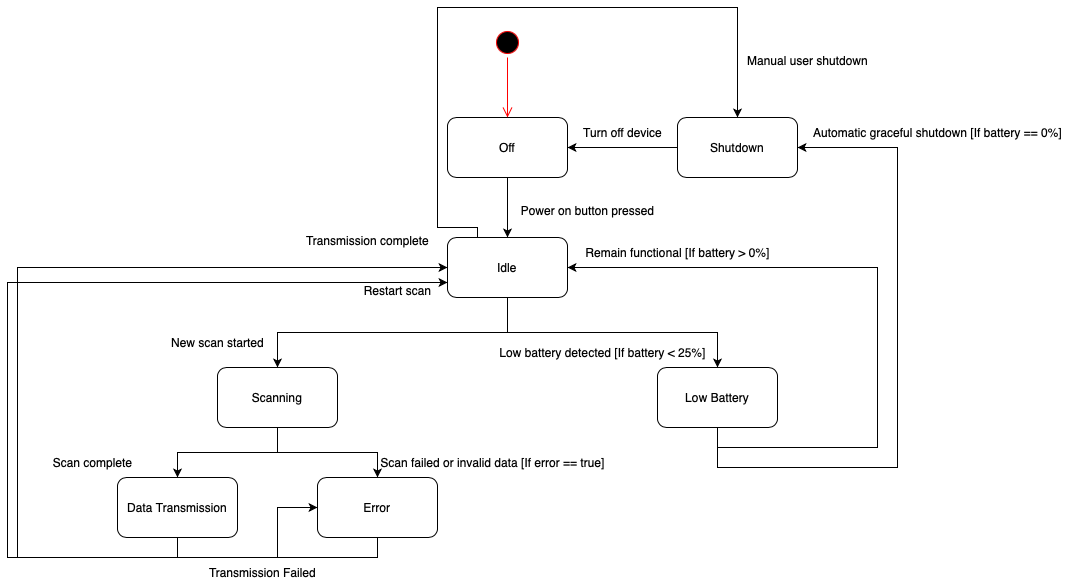

The diagram above was exported from draw.io. Its source (the exported page's mxGraphModel, read from the mxfile embedded in the PNG):
<mxGraphModel dx="2040" dy="797" grid="1" gridSize="10" guides="1" tooltips="1" connect="1" arrows="1" fold="1" page="1" pageScale="1" pageWidth="850" pageHeight="1100" math="0" shadow="0">
  <root>
    <mxCell id="0" />
    <mxCell id="1" parent="0" />
    <mxCell id="Y519m4p15fPZ-aTRFyFr-5" style="edgeStyle=orthogonalEdgeStyle;rounded=0;orthogonalLoop=1;jettySize=auto;html=1;exitX=0.5;exitY=1;exitDx=0;exitDy=0;entryX=0.5;entryY=0;entryDx=0;entryDy=0;" edge="1" parent="1" source="Y519m4p15fPZ-aTRFyFr-1" target="Y519m4p15fPZ-aTRFyFr-2">
      <mxGeometry relative="1" as="geometry" />
    </mxCell>
    <mxCell id="Y519m4p15fPZ-aTRFyFr-1" value="Off" style="rounded=1;whiteSpace=wrap;html=1;" vertex="1" parent="1">
      <mxGeometry x="420" y="140" width="120" height="60" as="geometry" />
    </mxCell>
    <mxCell id="Y519m4p15fPZ-aTRFyFr-9" style="edgeStyle=orthogonalEdgeStyle;rounded=0;orthogonalLoop=1;jettySize=auto;html=1;exitX=0.5;exitY=1;exitDx=0;exitDy=0;entryX=0.5;entryY=0;entryDx=0;entryDy=0;" edge="1" parent="1" source="Y519m4p15fPZ-aTRFyFr-2" target="Y519m4p15fPZ-aTRFyFr-7">
      <mxGeometry relative="1" as="geometry" />
    </mxCell>
    <mxCell id="Y519m4p15fPZ-aTRFyFr-10" style="edgeStyle=orthogonalEdgeStyle;rounded=0;orthogonalLoop=1;jettySize=auto;html=1;exitX=0.5;exitY=1;exitDx=0;exitDy=0;entryX=0.5;entryY=0;entryDx=0;entryDy=0;" edge="1" parent="1" source="Y519m4p15fPZ-aTRFyFr-2" target="Y519m4p15fPZ-aTRFyFr-8">
      <mxGeometry relative="1" as="geometry" />
    </mxCell>
    <mxCell id="Y519m4p15fPZ-aTRFyFr-35" style="edgeStyle=orthogonalEdgeStyle;rounded=0;orthogonalLoop=1;jettySize=auto;html=1;exitX=0.25;exitY=0;exitDx=0;exitDy=0;entryX=0.5;entryY=0;entryDx=0;entryDy=0;" edge="1" parent="1" source="Y519m4p15fPZ-aTRFyFr-2" target="Y519m4p15fPZ-aTRFyFr-31">
      <mxGeometry relative="1" as="geometry">
        <Array as="points">
          <mxPoint x="450" y="250" />
          <mxPoint x="410" y="250" />
          <mxPoint x="410" y="30" />
          <mxPoint x="710" y="30" />
        </Array>
      </mxGeometry>
    </mxCell>
    <mxCell id="Y519m4p15fPZ-aTRFyFr-2" value="Idle" style="rounded=1;whiteSpace=wrap;html=1;" vertex="1" parent="1">
      <mxGeometry x="420" y="260" width="120" height="60" as="geometry" />
    </mxCell>
    <mxCell id="Y519m4p15fPZ-aTRFyFr-3" value="" style="ellipse;html=1;shape=startState;fillColor=#000000;strokeColor=#ff0000;" vertex="1" parent="1">
      <mxGeometry x="465" y="50" width="30" height="30" as="geometry" />
    </mxCell>
    <mxCell id="Y519m4p15fPZ-aTRFyFr-4" value="" style="edgeStyle=orthogonalEdgeStyle;html=1;verticalAlign=bottom;endArrow=open;endSize=8;strokeColor=#ff0000;rounded=0;" edge="1" source="Y519m4p15fPZ-aTRFyFr-3" parent="1">
      <mxGeometry relative="1" as="geometry">
        <mxPoint x="480" y="140" as="targetPoint" />
      </mxGeometry>
    </mxCell>
    <mxCell id="Y519m4p15fPZ-aTRFyFr-6" value="Power on button pressed" style="text;html=1;align=center;verticalAlign=middle;resizable=0;points=[];autosize=1;strokeColor=none;fillColor=none;" vertex="1" parent="1">
      <mxGeometry x="480" y="218" width="160" height="30" as="geometry" />
    </mxCell>
    <mxCell id="Y519m4p15fPZ-aTRFyFr-14" style="edgeStyle=orthogonalEdgeStyle;rounded=0;orthogonalLoop=1;jettySize=auto;html=1;exitX=0.5;exitY=1;exitDx=0;exitDy=0;entryX=0.5;entryY=0;entryDx=0;entryDy=0;" edge="1" parent="1" source="Y519m4p15fPZ-aTRFyFr-7" target="Y519m4p15fPZ-aTRFyFr-13">
      <mxGeometry relative="1" as="geometry" />
    </mxCell>
    <mxCell id="Y519m4p15fPZ-aTRFyFr-16" style="edgeStyle=orthogonalEdgeStyle;rounded=0;orthogonalLoop=1;jettySize=auto;html=1;exitX=0.5;exitY=1;exitDx=0;exitDy=0;" edge="1" parent="1" source="Y519m4p15fPZ-aTRFyFr-7" target="Y519m4p15fPZ-aTRFyFr-15">
      <mxGeometry relative="1" as="geometry" />
    </mxCell>
    <mxCell id="Y519m4p15fPZ-aTRFyFr-7" value="Scanning" style="rounded=1;whiteSpace=wrap;html=1;" vertex="1" parent="1">
      <mxGeometry x="190" y="390" width="120" height="60" as="geometry" />
    </mxCell>
    <mxCell id="Y519m4p15fPZ-aTRFyFr-23" style="edgeStyle=orthogonalEdgeStyle;rounded=0;orthogonalLoop=1;jettySize=auto;html=1;exitX=0.5;exitY=1;exitDx=0;exitDy=0;entryX=1;entryY=0.5;entryDx=0;entryDy=0;" edge="1" parent="1" source="Y519m4p15fPZ-aTRFyFr-8" target="Y519m4p15fPZ-aTRFyFr-2">
      <mxGeometry relative="1" as="geometry">
        <Array as="points">
          <mxPoint x="690" y="470" />
          <mxPoint x="850" y="470" />
          <mxPoint x="850" y="290" />
        </Array>
      </mxGeometry>
    </mxCell>
    <mxCell id="Y519m4p15fPZ-aTRFyFr-32" style="edgeStyle=orthogonalEdgeStyle;rounded=0;orthogonalLoop=1;jettySize=auto;html=1;exitX=0.5;exitY=1;exitDx=0;exitDy=0;entryX=1;entryY=0.5;entryDx=0;entryDy=0;" edge="1" parent="1" source="Y519m4p15fPZ-aTRFyFr-8" target="Y519m4p15fPZ-aTRFyFr-31">
      <mxGeometry relative="1" as="geometry">
        <Array as="points">
          <mxPoint x="690" y="490" />
          <mxPoint x="870" y="490" />
          <mxPoint x="870" y="170" />
        </Array>
      </mxGeometry>
    </mxCell>
    <mxCell id="Y519m4p15fPZ-aTRFyFr-8" value="Low Battery" style="rounded=1;whiteSpace=wrap;html=1;" vertex="1" parent="1">
      <mxGeometry x="630" y="390" width="120" height="60" as="geometry" />
    </mxCell>
    <mxCell id="Y519m4p15fPZ-aTRFyFr-11" value="New scan started" style="text;html=1;align=center;verticalAlign=middle;resizable=0;points=[];autosize=1;strokeColor=none;fillColor=none;" vertex="1" parent="1">
      <mxGeometry x="130" y="350" width="120" height="30" as="geometry" />
    </mxCell>
    <mxCell id="Y519m4p15fPZ-aTRFyFr-12" value="Low battery detected [If battery &amp;lt; 25%]" style="text;html=1;align=center;verticalAlign=middle;resizable=0;points=[];autosize=1;strokeColor=none;fillColor=none;" vertex="1" parent="1">
      <mxGeometry x="460" y="360" width="230" height="30" as="geometry" />
    </mxCell>
    <mxCell id="Y519m4p15fPZ-aTRFyFr-19" style="edgeStyle=orthogonalEdgeStyle;rounded=0;orthogonalLoop=1;jettySize=auto;html=1;exitX=0.5;exitY=1;exitDx=0;exitDy=0;entryX=0;entryY=0.5;entryDx=0;entryDy=0;" edge="1" parent="1" source="Y519m4p15fPZ-aTRFyFr-13" target="Y519m4p15fPZ-aTRFyFr-2">
      <mxGeometry relative="1" as="geometry">
        <Array as="points">
          <mxPoint x="150" y="580" />
          <mxPoint x="-10" y="580" />
          <mxPoint x="-10" y="290" />
        </Array>
      </mxGeometry>
    </mxCell>
    <mxCell id="Y519m4p15fPZ-aTRFyFr-27" style="edgeStyle=orthogonalEdgeStyle;rounded=0;orthogonalLoop=1;jettySize=auto;html=1;exitX=0.5;exitY=1;exitDx=0;exitDy=0;entryX=0;entryY=0.5;entryDx=0;entryDy=0;" edge="1" parent="1" source="Y519m4p15fPZ-aTRFyFr-13" target="Y519m4p15fPZ-aTRFyFr-15">
      <mxGeometry relative="1" as="geometry" />
    </mxCell>
    <mxCell id="Y519m4p15fPZ-aTRFyFr-13" value="Data Transmission" style="rounded=1;whiteSpace=wrap;html=1;" vertex="1" parent="1">
      <mxGeometry x="90" y="500" width="120" height="60" as="geometry" />
    </mxCell>
    <mxCell id="Y519m4p15fPZ-aTRFyFr-29" style="edgeStyle=orthogonalEdgeStyle;rounded=0;orthogonalLoop=1;jettySize=auto;html=1;exitX=0.5;exitY=1;exitDx=0;exitDy=0;entryX=0;entryY=0.75;entryDx=0;entryDy=0;" edge="1" parent="1" source="Y519m4p15fPZ-aTRFyFr-15" target="Y519m4p15fPZ-aTRFyFr-2">
      <mxGeometry relative="1" as="geometry">
        <Array as="points">
          <mxPoint x="350" y="580" />
          <mxPoint x="-20" y="580" />
          <mxPoint x="-20" y="305" />
        </Array>
      </mxGeometry>
    </mxCell>
    <mxCell id="Y519m4p15fPZ-aTRFyFr-15" value="Error" style="rounded=1;whiteSpace=wrap;html=1;" vertex="1" parent="1">
      <mxGeometry x="290" y="500" width="120" height="60" as="geometry" />
    </mxCell>
    <mxCell id="Y519m4p15fPZ-aTRFyFr-17" value="Scan complete" style="text;html=1;align=center;verticalAlign=middle;resizable=0;points=[];autosize=1;strokeColor=none;fillColor=none;" vertex="1" parent="1">
      <mxGeometry x="15" y="470" width="100" height="30" as="geometry" />
    </mxCell>
    <mxCell id="Y519m4p15fPZ-aTRFyFr-18" value="Scan failed or invalid data [If error == true]" style="text;html=1;align=center;verticalAlign=middle;resizable=0;points=[];autosize=1;strokeColor=none;fillColor=none;" vertex="1" parent="1">
      <mxGeometry x="340" y="470" width="250" height="30" as="geometry" />
    </mxCell>
    <mxCell id="Y519m4p15fPZ-aTRFyFr-20" value="Transmission complete" style="text;html=1;align=center;verticalAlign=middle;resizable=0;points=[];autosize=1;strokeColor=none;fillColor=none;" vertex="1" parent="1">
      <mxGeometry x="265" y="248" width="150" height="30" as="geometry" />
    </mxCell>
    <mxCell id="Y519m4p15fPZ-aTRFyFr-22" value="Transmission Failed" style="text;html=1;align=center;verticalAlign=middle;resizable=0;points=[];autosize=1;strokeColor=none;fillColor=none;" vertex="1" parent="1">
      <mxGeometry x="170" y="580" width="130" height="30" as="geometry" />
    </mxCell>
    <mxCell id="Y519m4p15fPZ-aTRFyFr-24" value="Remain functional [If battery &amp;gt; 0%]" style="text;html=1;align=center;verticalAlign=middle;resizable=0;points=[];autosize=1;strokeColor=none;fillColor=none;" vertex="1" parent="1">
      <mxGeometry x="545" y="260" width="210" height="30" as="geometry" />
    </mxCell>
    <mxCell id="Y519m4p15fPZ-aTRFyFr-26" value="Automatic graceful shutdown [If battery == 0%]" style="text;html=1;align=center;verticalAlign=middle;resizable=0;points=[];autosize=1;strokeColor=none;fillColor=none;" vertex="1" parent="1">
      <mxGeometry x="775" y="140" width="270" height="30" as="geometry" />
    </mxCell>
    <mxCell id="Y519m4p15fPZ-aTRFyFr-30" value="Restart scan" style="text;html=1;align=center;verticalAlign=middle;resizable=0;points=[];autosize=1;strokeColor=none;fillColor=none;" vertex="1" parent="1">
      <mxGeometry x="325" y="298" width="90" height="30" as="geometry" />
    </mxCell>
    <mxCell id="Y519m4p15fPZ-aTRFyFr-33" style="edgeStyle=orthogonalEdgeStyle;rounded=0;orthogonalLoop=1;jettySize=auto;html=1;exitX=0;exitY=0.5;exitDx=0;exitDy=0;entryX=1;entryY=0.5;entryDx=0;entryDy=0;" edge="1" parent="1" source="Y519m4p15fPZ-aTRFyFr-31" target="Y519m4p15fPZ-aTRFyFr-1">
      <mxGeometry relative="1" as="geometry" />
    </mxCell>
    <mxCell id="Y519m4p15fPZ-aTRFyFr-31" value="Shutdown" style="rounded=1;whiteSpace=wrap;html=1;" vertex="1" parent="1">
      <mxGeometry x="650" y="140" width="120" height="60" as="geometry" />
    </mxCell>
    <mxCell id="Y519m4p15fPZ-aTRFyFr-34" value="Turn off device" style="text;html=1;align=center;verticalAlign=middle;resizable=0;points=[];autosize=1;strokeColor=none;fillColor=none;" vertex="1" parent="1">
      <mxGeometry x="545" y="140" width="100" height="30" as="geometry" />
    </mxCell>
    <mxCell id="Y519m4p15fPZ-aTRFyFr-36" value="Manual user shutdown" style="text;html=1;align=center;verticalAlign=middle;resizable=0;points=[];autosize=1;strokeColor=none;fillColor=none;" vertex="1" parent="1">
      <mxGeometry x="710" y="68" width="140" height="30" as="geometry" />
    </mxCell>
  </root>
</mxGraphModel>